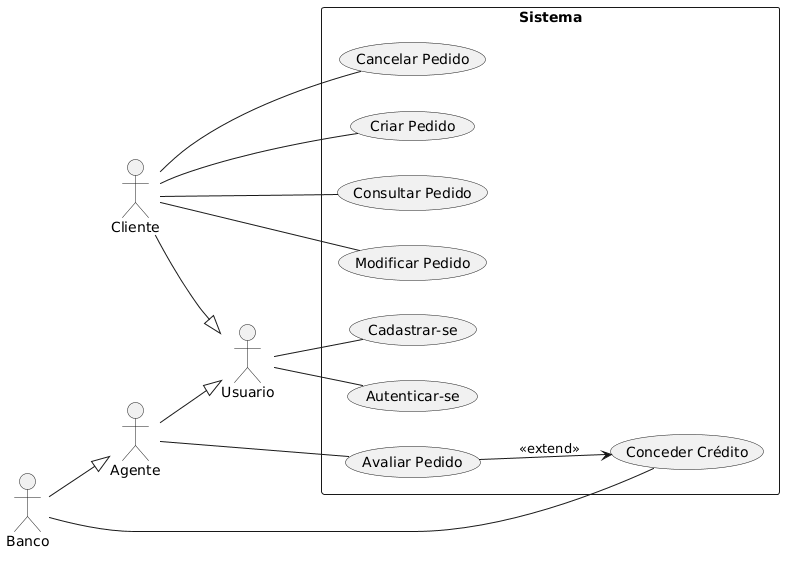

The diagram above was rendered by PlantUML. Its source (embedded in the PNG):
@startuml
left to right direction

actor Usuario
actor Cliente
actor Agente
actor Banco

Cliente --|> Usuario
Agente --|> Usuario
Banco --|> Agente

rectangle Sistema {

    Usuario -- (Cadastrar-se)
    Usuario -- (Autenticar-se)

    Cliente -- (Criar Pedido)
    Cliente -- (Consultar Pedido)
    Cliente -- (Modificar Pedido)
    Cliente -- (Cancelar Pedido)

    Agente -- (Avaliar Pedido)

    Banco -- (Conceder Crédito)

    (Avaliar Pedido) --> (Conceder Crédito) : <<extend>>
}
@enduml